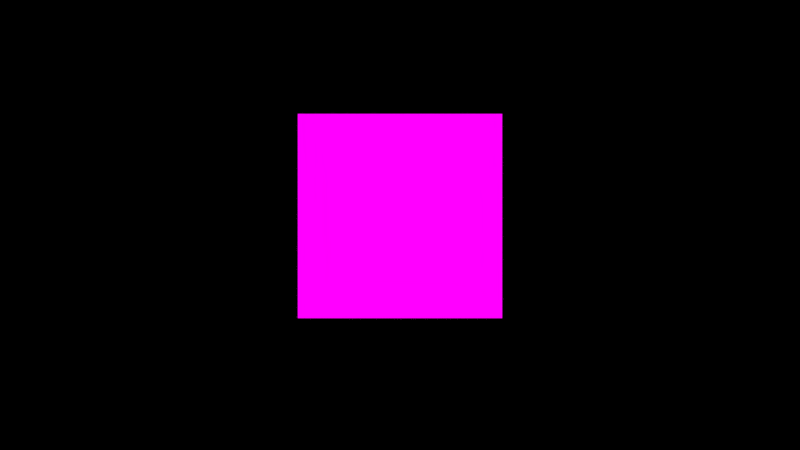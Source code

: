 # Source: intro.blend  (saved by Blender 2.76.0; exported with 4.5.12 LTS)
import bpy
from mathutils import Matrix  # noqa: F401  (used for matrix-valued properties, if any)

bpy.ops.wm.read_factory_settings(use_empty=True)
scene = bpy.context.scene
scene.name = 'Scene'

# ---- collections
col_collection_1 = bpy.data.collections.new('Collection 1'); scene.collection.children.link(col_collection_1)

# ---- images (referenced by path relative to the original .blend; pixels are not part of the script)
import os
ASSET_DIR = os.environ.get("B2B_ASSET_DIR", "")  # directory of the original .blend (textures are referenced by path, not embedded)
HERE = os.path.dirname(os.path.abspath(__file__))  # packed textures are extracted next to this script under _unpacked/

def load_image(name, relpath, width, height, colorspace="sRGB"):
    """Load a texture the original file referenced (path relative to the .blend, or extracted next to this script)."""
    p = next((c for c in (os.path.join(HERE, relpath), os.path.join(ASSET_DIR, relpath)) if relpath and os.path.exists(c)), "")
    if p:
        img = bpy.data.images.load(p, check_existing=True)
        img.name = name
    else:  # same state as the original file: an image datablock whose file is absent (Cycles renders it pink)
        img = bpy.data.images.new(name, width, height)
        img.source = "FILE"
        img.filepath = "//" + (relpath or name)
    img.colorspace_settings.name = colorspace
    return img
img_logo_white_png = load_image('logo_white.png', 'logo_white.png', 1024, 1024, 'sRGB')

# ---- materials (node trees are filled in below, after node groups)
mat_logo_white = bpy.data.materials.new('logo_white')
mat_logo_white.alpha_threshold = 0.0
mat_logo_white.roughness = 0.5

# ---- material node trees
mat_logo_white.use_nodes = True; mat_logo_white.node_tree.nodes.clear()
_N = mat_logo_white.node_tree.nodes; _L = mat_logo_white.node_tree.links
n0 = _N.new('ShaderNodeTexImage'); n0.name = 'Image Texture'; n0.location = (-360, 211)
n0.width = 140
n0.image = img_logo_white_png
n1 = _N.new('ShaderNodeBsdfTransparent'); n1.name = 'Transparent BSDF'; n1.location = (-133, 460)
n2 = _N.new('ShaderNodeValue'); n2.name = 'Value'; n2.location = (153, 438)
n2.outputs[0].default_value = 1.0
n3 = _N.new('ShaderNodeBsdfTransparent'); n3.name = 'Transparent BSDF.001'; n3.location = (144, 153)
n4 = _N.new('ShaderNodeEmission'); n4.name = 'Emission'; n4.location = (-127, 145)
n5 = _N.new('ShaderNodeMixShader'); n5.name = 'Mix Shader'; n5.location = (87, 308)
n6 = _N.new('ShaderNodeMixShader'); n6.name = 'Mix Shader.001'; n6.location = (359, 324)
n7 = _N.new('ShaderNodeOutputMaterial'); n7.name = 'Material Output'; n7.location = (576, 297)
_L.new(n5.outputs[0], n6.inputs[2])
_L.new(n1.outputs[0], n5.inputs[1])
_L.new(n0.outputs[0], n4.inputs[0])
_L.new(n0.outputs[1], n5.inputs[0])
_L.new(n6.outputs[0], n7.inputs[0])
_L.new(n2.outputs[0], n6.inputs[0])
_L.new(n3.outputs[0], n6.inputs[1])
_L.new(n4.outputs[0], n5.inputs[2])
n7.is_active_output = True

# ---- world
world_world = bpy.data.worlds.new('World'); scene.world = world_world
world_world.use_nodes = True; world_world.node_tree.nodes.clear()
_N = world_world.node_tree.nodes; _L = world_world.node_tree.links
n0 = _N.new('ShaderNodeOutputWorld'); n0.name = 'World Output'; n0.location = (300, 300)
n1 = _N.new('ShaderNodeBackground'); n1.name = 'Background'; n1.location = (10, 300)
n1.inputs[0].default_value = (0.0, 0.0, 0.0, 1.0)
_L.new(n1.outputs[0], n0.inputs[0])
n0.is_active_output = True
world_world.color = (0.05088, 0.05088, 0.05088)
world_world.use_sun_shadow = False
world_world.sun_shadow_jitter_overblur = 0.0
world_world.cycles.sampling_method = 'MANUAL'
world_world.cycles.sample_map_resolution = 256

# ---- cameras
cam_camera = bpy.data.cameras.new('Camera')
cam_camera.type = 'ORTHO'
cam_camera.clip_end = 100.0
cam_camera.lens = 45.0
cam_camera.sensor_width = 35.0
cam_camera.sensor_height = 18.0
cam_camera.ortho_scale = 3.914
cam_camera.show_composition_golden = True
cam_camera.dof.focus_distance = 0.0

# ---- meshes
me_logo_white = bpy.data.meshes.new('logo_white')
me_logo_white.from_pydata([(-0.5, -0.5, 0.0), (0.5, -0.5, 0.0), (-0.5, 0.5, 0.0), (0.5, 0.5, 0.0)], [], [(0, 1, 3, 2)])
_uv = me_logo_white.uv_layers.new(name='UVMap')
_uv.uv.foreach_set('vector', [0.0, 0.0, 1.0, 0.0, 1.0, 1.0, 0.0, 1.0])
me_logo_white.materials.append(mat_logo_white)
me_logo_white.use_remesh_preserve_volume = False
me_logo_white.use_remesh_preserve_attributes = False
me_logo_white.use_mirror_vertex_groups = False
me_logo_white.update()

# ---- objects
ob_logo_white = bpy.data.objects.new('logo_white', me_logo_white)
ob_camera = bpy.data.objects.new('Camera', cam_camera)

# ---- transforms, parenting, visibility, modifiers, constraints
ob_logo_white.location = (0.0, 0.01117, 0.04502)
ob_logo_white.rotation_euler = (1.571, -0.0, 0.0)
ob_logo_white.lineart.crease_threshold = 0.0
ob_camera.location = (0.0, -5.0, 0.0)
ob_camera.rotation_euler = (1.571, 0.0, 0.0)
ob_camera.lock_rotations_4d = False
ob_camera.empty_display_type = 'ARROWS'
ob_camera.color = (0.0, 0.0, 0.0, 0.0)
ob_camera.display_type = 'WIRE'
ob_camera.lineart.crease_threshold = 0.0

# ---- collection membership
col_collection_1.objects.link(ob_logo_white)
col_collection_1.objects.link(ob_camera)

# ---- scene / render settings (as saved in the file)
scene.camera = ob_camera
scene.frame_start = 1; scene.frame_end = 150; scene.frame_set(1)
scene.render.engine = 'CYCLES'
scene.render.image_settings.compression = 100
scene.render.resolution_x = 1280
scene.render.resolution_y = 720
scene.render.fps = 25
scene.render.dither_intensity = 0.0
scene.cycles.use_denoising = False
scene.cycles.samples = 1
scene.cycles.sampling_pattern = 'TABULATED_SOBOL'
scene.cycles.light_sampling_threshold = 0.0
scene.cycles.use_adaptive_sampling = False
scene.cycles.use_light_tree = False
scene.cycles.caustics_reflective = False
scene.cycles.caustics_refractive = False
scene.cycles.blur_glossy = 0.0
scene.cycles.max_bounces = 0
scene.cycles.diffuse_bounces = 6
scene.cycles.glossy_bounces = 6
scene.cycles.transmission_bounces = 6
scene.cycles.volume_bounces = 6
scene.cycles.transparent_max_bounces = 0
scene.cycles.pixel_filter_type = 'GAUSSIAN'
scene.cycles.use_animated_seed = True
scene.cycles.sample_clamp_indirect = 0.0
scene.view_settings.view_transform = 'Standard'
bpy.context.view_layer.update()

